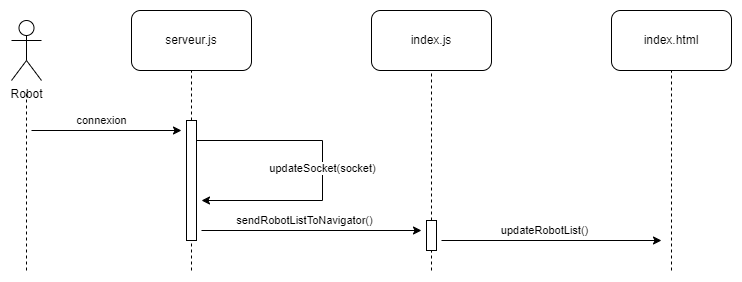

The diagram above was exported from draw.io. Its source (the exported page's mxGraphModel, read from the mxfile embedded in the PNG):
<mxGraphModel dx="1877" dy="621" grid="1" gridSize="10" guides="1" tooltips="1" connect="1" arrows="1" fold="1" page="1" pageScale="1" pageWidth="827" pageHeight="1169" math="0" shadow="0">
  <root>
    <mxCell id="0" />
    <mxCell id="1" parent="0" />
    <mxCell id="Im6z2dR2WPOkdZUKffRd-1" value="serveur.js" style="rounded=1;whiteSpace=wrap;html=1;" parent="1" vertex="1">
      <mxGeometry x="120" y="40" width="120" height="60" as="geometry" />
    </mxCell>
    <mxCell id="Im6z2dR2WPOkdZUKffRd-3" value="index.js" style="rounded=1;whiteSpace=wrap;html=1;" parent="1" vertex="1">
      <mxGeometry x="360" y="40" width="120" height="60" as="geometry" />
    </mxCell>
    <mxCell id="Im6z2dR2WPOkdZUKffRd-4" value="index.html" style="rounded=1;whiteSpace=wrap;html=1;" parent="1" vertex="1">
      <mxGeometry x="600" y="40" width="120" height="60" as="geometry" />
    </mxCell>
    <mxCell id="Im6z2dR2WPOkdZUKffRd-5" value="" style="endArrow=none;dashed=1;html=1;rounded=0;entryX=0.5;entryY=1;entryDx=0;entryDy=0;" parent="1" target="Im6z2dR2WPOkdZUKffRd-1" edge="1">
      <mxGeometry width="50" height="50" relative="1" as="geometry">
        <mxPoint x="180" y="300" as="sourcePoint" />
        <mxPoint x="180" y="150" as="targetPoint" />
      </mxGeometry>
    </mxCell>
    <mxCell id="Im6z2dR2WPOkdZUKffRd-6" value="" style="endArrow=none;dashed=1;html=1;rounded=0;entryX=0.5;entryY=1;entryDx=0;entryDy=0;" parent="1" source="Im6z2dR2WPOkdZUKffRd-16" target="Im6z2dR2WPOkdZUKffRd-3" edge="1">
      <mxGeometry width="50" height="50" relative="1" as="geometry">
        <mxPoint x="419.5" y="600" as="sourcePoint" />
        <mxPoint x="419.5" y="100" as="targetPoint" />
      </mxGeometry>
    </mxCell>
    <mxCell id="Im6z2dR2WPOkdZUKffRd-7" value="" style="endArrow=none;dashed=1;html=1;rounded=0;entryX=0.5;entryY=1;entryDx=0;entryDy=0;" parent="1" target="Im6z2dR2WPOkdZUKffRd-4" edge="1">
      <mxGeometry width="50" height="50" relative="1" as="geometry">
        <mxPoint x="660" y="300" as="sourcePoint" />
        <mxPoint x="660" y="100" as="targetPoint" />
      </mxGeometry>
    </mxCell>
    <mxCell id="Im6z2dR2WPOkdZUKffRd-8" value="Robot" style="shape=umlActor;verticalLabelPosition=bottom;verticalAlign=top;html=1;outlineConnect=0;" parent="1" vertex="1">
      <mxGeometry y="50" width="30" height="60" as="geometry" />
    </mxCell>
    <mxCell id="Im6z2dR2WPOkdZUKffRd-9" value="" style="endArrow=none;dashed=1;html=1;rounded=0;" parent="1" edge="1">
      <mxGeometry width="50" height="50" relative="1" as="geometry">
        <mxPoint x="15" y="300" as="sourcePoint" />
        <mxPoint x="15" y="120" as="targetPoint" />
      </mxGeometry>
    </mxCell>
    <mxCell id="Im6z2dR2WPOkdZUKffRd-14" value="connexion" style="endArrow=classic;html=1;rounded=0;" parent="1" edge="1">
      <mxGeometry x="-0.0667" y="10" width="50" height="50" relative="1" as="geometry">
        <mxPoint x="20" y="160" as="sourcePoint" />
        <mxPoint x="170" y="160" as="targetPoint" />
        <mxPoint as="offset" />
      </mxGeometry>
    </mxCell>
    <mxCell id="Im6z2dR2WPOkdZUKffRd-18" value="updateSocket(socket)" style="edgeStyle=orthogonalEdgeStyle;rounded=0;orthogonalLoop=1;jettySize=auto;html=1;" parent="1" source="Im6z2dR2WPOkdZUKffRd-15" edge="1">
      <mxGeometry relative="1" as="geometry">
        <mxPoint x="190" y="230" as="targetPoint" />
        <Array as="points">
          <mxPoint x="311" y="170" />
        </Array>
      </mxGeometry>
    </mxCell>
    <mxCell id="Im6z2dR2WPOkdZUKffRd-15" value="" style="rounded=0;whiteSpace=wrap;html=1;" parent="1" vertex="1">
      <mxGeometry x="175" y="150" width="10" height="120" as="geometry" />
    </mxCell>
    <mxCell id="Im6z2dR2WPOkdZUKffRd-17" value="" style="endArrow=none;dashed=1;html=1;rounded=0;entryX=0.5;entryY=1;entryDx=0;entryDy=0;" parent="1" target="Im6z2dR2WPOkdZUKffRd-16" edge="1">
      <mxGeometry width="50" height="50" relative="1" as="geometry">
        <mxPoint x="420" y="300" as="sourcePoint" />
        <mxPoint x="420" y="100" as="targetPoint" />
      </mxGeometry>
    </mxCell>
    <mxCell id="Im6z2dR2WPOkdZUKffRd-16" value="" style="rounded=0;whiteSpace=wrap;html=1;" parent="1" vertex="1">
      <mxGeometry x="415" y="250" width="10" height="30" as="geometry" />
    </mxCell>
    <mxCell id="Im6z2dR2WPOkdZUKffRd-19" value="sendRobotListToNavigator()" style="endArrow=classic;html=1;rounded=0;" parent="1" edge="1">
      <mxGeometry x="-0.0667" y="10" width="50" height="50" relative="1" as="geometry">
        <mxPoint x="190" y="260" as="sourcePoint" />
        <mxPoint x="410" y="260" as="targetPoint" />
        <mxPoint as="offset" />
      </mxGeometry>
    </mxCell>
    <mxCell id="Im6z2dR2WPOkdZUKffRd-20" value="updateRobotList()" style="endArrow=classic;html=1;rounded=0;" parent="1" edge="1">
      <mxGeometry x="-0.0667" y="10" width="50" height="50" relative="1" as="geometry">
        <mxPoint x="430" y="270" as="sourcePoint" />
        <mxPoint x="650" y="270" as="targetPoint" />
        <mxPoint as="offset" />
      </mxGeometry>
    </mxCell>
  </root>
</mxGraphModel>